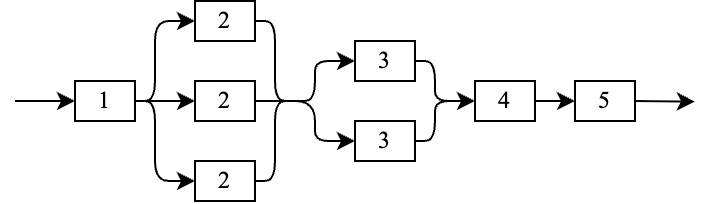

The diagram above was exported from draw.io. Its source (the exported page's mxGraphModel, read from the mxfile embedded in the PNG):
<mxGraphModel dx="341" dy="464" grid="1" gridSize="10" guides="1" tooltips="1" connect="1" arrows="1" fold="1" page="1" pageScale="1" pageWidth="850" pageHeight="1100" math="0" shadow="0">
  <root>
    <mxCell id="0" />
    <mxCell id="1" parent="0" />
    <mxCell id="14" value="" style="edgeStyle=none;html=1;entryX=0;entryY=0.5;entryDx=0;entryDy=0;fontFamily=Times New Roman;" parent="1" source="2" target="6" edge="1">
      <mxGeometry relative="1" as="geometry">
        <Array as="points">
          <mxPoint x="120" y="180" />
          <mxPoint x="120" y="220" />
        </Array>
      </mxGeometry>
    </mxCell>
    <mxCell id="28" style="edgeStyle=none;html=1;exitX=1;exitY=0.5;exitDx=0;exitDy=0;entryX=0;entryY=0.5;entryDx=0;entryDy=0;" edge="1" parent="1" source="2" target="26">
      <mxGeometry relative="1" as="geometry" />
    </mxCell>
    <mxCell id="29" style="edgeStyle=none;html=1;exitX=1;exitY=0.5;exitDx=0;exitDy=0;entryX=0;entryY=0.5;entryDx=0;entryDy=0;" edge="1" parent="1" source="2" target="27">
      <mxGeometry relative="1" as="geometry">
        <Array as="points">
          <mxPoint x="120" y="180" />
          <mxPoint x="120" y="140" />
        </Array>
      </mxGeometry>
    </mxCell>
    <mxCell id="2" value="1" style="rounded=0;whiteSpace=wrap;html=1;fontFamily=Times New Roman;" parent="1" vertex="1">
      <mxGeometry x="80" y="170" width="30" height="20" as="geometry" />
    </mxCell>
    <mxCell id="6" value="2" style="rounded=0;whiteSpace=wrap;html=1;fontFamily=Times New Roman;" parent="1" vertex="1">
      <mxGeometry x="140" y="210" width="30" height="20" as="geometry" />
    </mxCell>
    <mxCell id="16" style="edgeStyle=none;html=1;exitX=1;exitY=0.5;exitDx=0;exitDy=0;entryX=0;entryY=0.5;entryDx=0;entryDy=0;fontFamily=Times New Roman;" parent="1" source="8" target="10" edge="1">
      <mxGeometry relative="1" as="geometry">
        <Array as="points">
          <mxPoint x="260" y="200" />
          <mxPoint x="260" y="180" />
        </Array>
      </mxGeometry>
    </mxCell>
    <mxCell id="8" value="3" style="rounded=0;whiteSpace=wrap;html=1;fontFamily=Times New Roman;" parent="1" vertex="1">
      <mxGeometry x="220" y="190" width="30" height="20" as="geometry" />
    </mxCell>
    <mxCell id="17" style="edgeStyle=none;html=1;exitX=1;exitY=0.5;exitDx=0;exitDy=0;entryX=0;entryY=0.5;entryDx=0;entryDy=0;fontFamily=Times New Roman;" parent="1" source="10" target="12" edge="1">
      <mxGeometry relative="1" as="geometry" />
    </mxCell>
    <mxCell id="10" value="4" style="rounded=0;whiteSpace=wrap;html=1;fontFamily=Times New Roman;" parent="1" vertex="1">
      <mxGeometry x="280" y="170" width="30" height="20" as="geometry" />
    </mxCell>
    <mxCell id="24" style="edgeStyle=none;html=1;exitX=1;exitY=0.5;exitDx=0;exitDy=0;" parent="1" source="12" edge="1">
      <mxGeometry relative="1" as="geometry">
        <mxPoint x="390" y="180.33333333333337" as="targetPoint" />
      </mxGeometry>
    </mxCell>
    <mxCell id="12" value="5" style="rounded=0;whiteSpace=wrap;html=1;fontFamily=Times New Roman;" parent="1" vertex="1">
      <mxGeometry x="330" y="170" width="30" height="20" as="geometry" />
    </mxCell>
    <mxCell id="25" value="" style="endArrow=classic;html=1;entryX=0;entryY=0.5;entryDx=0;entryDy=0;" parent="1" target="2" edge="1">
      <mxGeometry width="50" height="50" relative="1" as="geometry">
        <mxPoint x="50" y="180" as="sourcePoint" />
        <mxPoint x="70" y="180" as="targetPoint" />
      </mxGeometry>
    </mxCell>
    <mxCell id="26" value="2" style="rounded=0;whiteSpace=wrap;html=1;fontFamily=Times New Roman;" vertex="1" parent="1">
      <mxGeometry x="140" y="170" width="30" height="20" as="geometry" />
    </mxCell>
    <mxCell id="27" value="2" style="rounded=0;whiteSpace=wrap;html=1;fontFamily=Times New Roman;" vertex="1" parent="1">
      <mxGeometry x="140" y="130" width="30" height="20" as="geometry" />
    </mxCell>
    <mxCell id="30" value="3" style="rounded=0;whiteSpace=wrap;html=1;fontFamily=Times New Roman;" vertex="1" parent="1">
      <mxGeometry x="220" y="150" width="30" height="20" as="geometry" />
    </mxCell>
    <mxCell id="33" value="" style="endArrow=none;html=1;exitX=1;exitY=0.5;exitDx=0;exitDy=0;" edge="1" parent="1" source="26">
      <mxGeometry width="50" height="50" relative="1" as="geometry">
        <mxPoint x="160" y="290" as="sourcePoint" />
        <mxPoint x="190" y="180" as="targetPoint" />
      </mxGeometry>
    </mxCell>
    <mxCell id="34" value="" style="endArrow=none;html=1;exitX=1;exitY=0.5;exitDx=0;exitDy=0;" edge="1" parent="1" source="6">
      <mxGeometry width="50" height="50" relative="1" as="geometry">
        <mxPoint x="220" y="290" as="sourcePoint" />
        <mxPoint x="190" y="180" as="targetPoint" />
        <Array as="points">
          <mxPoint x="180" y="220" />
          <mxPoint x="180" y="180" />
        </Array>
      </mxGeometry>
    </mxCell>
    <mxCell id="35" value="" style="endArrow=none;html=1;exitX=1;exitY=0.5;exitDx=0;exitDy=0;" edge="1" parent="1" source="27">
      <mxGeometry width="50" height="50" relative="1" as="geometry">
        <mxPoint x="220" y="290" as="sourcePoint" />
        <mxPoint x="190" y="180" as="targetPoint" />
        <Array as="points">
          <mxPoint x="180" y="140" />
          <mxPoint x="180" y="180" />
        </Array>
      </mxGeometry>
    </mxCell>
    <mxCell id="40" value="" style="endArrow=classic;html=1;entryX=0;entryY=0.5;entryDx=0;entryDy=0;" edge="1" parent="1" target="30">
      <mxGeometry width="50" height="50" relative="1" as="geometry">
        <mxPoint x="190" y="180" as="sourcePoint" />
        <mxPoint x="240" y="130" as="targetPoint" />
        <Array as="points">
          <mxPoint x="200" y="180" />
          <mxPoint x="200" y="160" />
        </Array>
      </mxGeometry>
    </mxCell>
    <mxCell id="41" value="" style="endArrow=classic;html=1;entryX=0;entryY=0.5;entryDx=0;entryDy=0;" edge="1" parent="1" target="8">
      <mxGeometry width="50" height="50" relative="1" as="geometry">
        <mxPoint x="180" y="180" as="sourcePoint" />
        <mxPoint x="250" y="240" as="targetPoint" />
        <Array as="points">
          <mxPoint x="200" y="180" />
          <mxPoint x="200" y="200" />
        </Array>
      </mxGeometry>
    </mxCell>
    <mxCell id="42" value="" style="endArrow=classic;html=1;exitX=1;exitY=0.5;exitDx=0;exitDy=0;entryX=0;entryY=0.5;entryDx=0;entryDy=0;" edge="1" parent="1" source="30" target="10">
      <mxGeometry width="50" height="50" relative="1" as="geometry">
        <mxPoint x="270" y="290" as="sourcePoint" />
        <mxPoint x="320" y="240" as="targetPoint" />
        <Array as="points">
          <mxPoint x="260" y="160" />
          <mxPoint x="260" y="180" />
        </Array>
      </mxGeometry>
    </mxCell>
  </root>
</mxGraphModel>